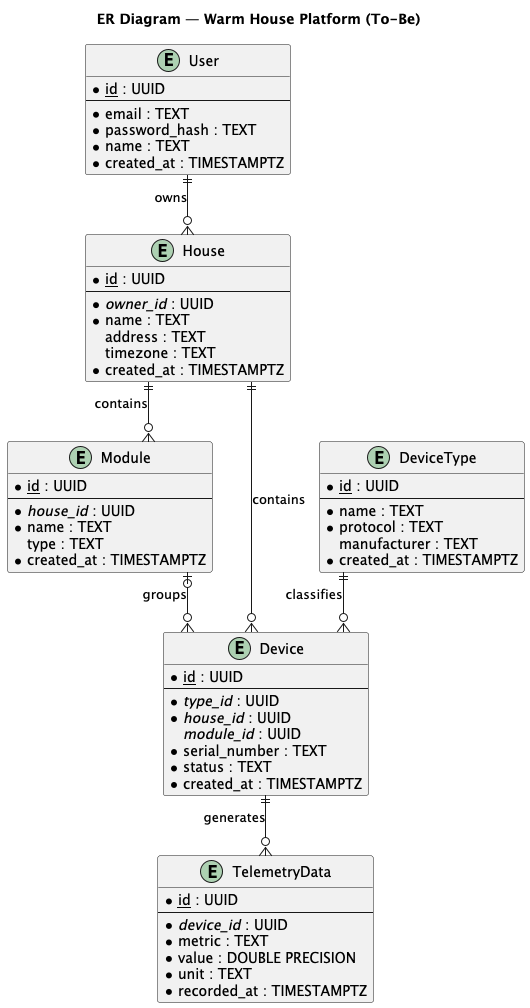

The diagram above was rendered by PlantUML. Its source (embedded in the PNG):
@startuml ER_Diagram
' ER Diagram — Warm House Platform (To-Be)
' Logical data model: key entities, attributes and relationship types.

!define PK(x) <u>x</u>
!define FK(x) <i>x</i>

hide methods
hide stereotypes
skinparam linetype ortho
skinparam entity {
    BackgroundColor #FEFECE
    BorderColor #999999
    ArrowColor #555555
    FontSize 13
}

title ER Diagram — Warm House Platform (To-Be)

' ─────────────────────────────────────────────
' USER
' ─────────────────────────────────────────────
entity User {
    * PK(id) : UUID
    --
    * email : TEXT
    * password_hash : TEXT
    * name : TEXT
    * created_at : TIMESTAMPTZ
}

' ─────────────────────────────────────────────
' HOUSE
' ─────────────────────────────────────────────
entity House {
    * PK(id) : UUID
    --
    * FK(owner_id) : UUID
    * name : TEXT
    address : TEXT
    timezone : TEXT
    * created_at : TIMESTAMPTZ
}

' ─────────────────────────────────────────────
' MODULE
' Logical zone inside a house (room, floor area, etc.).
' Groups devices by location within the house.
' ─────────────────────────────────────────────
entity Module {
    * PK(id) : UUID
    --
    * FK(house_id) : UUID
    * name : TEXT
    type : TEXT
    * created_at : TIMESTAMPTZ
}

' ─────────────────────────────────────────────
' DEVICE TYPE
' ─────────────────────────────────────────────
entity DeviceType {
    * PK(id) : UUID
    --
    * name : TEXT
    * protocol : TEXT
    manufacturer : TEXT
    * created_at : TIMESTAMPTZ
}

' ─────────────────────────────────────────────
' DEVICE
' ─────────────────────────────────────────────
entity Device {
    * PK(id) : UUID
    --
    * FK(type_id) : UUID
    * FK(house_id) : UUID
    FK(module_id) : UUID
    * serial_number : TEXT
    * status : TEXT
    * created_at : TIMESTAMPTZ
}

' ─────────────────────────────────────────────
' TELEMETRY DATA
' Time-series readings from device sensors.
' Stored in TimescaleDB (hypertable by recorded_at).
' ─────────────────────────────────────────────
entity TelemetryData {
    * PK(id) : UUID
    --
    * FK(device_id) : UUID
    * metric : TEXT
    * value : DOUBLE PRECISION
    * unit : TEXT
    * recorded_at : TIMESTAMPTZ
}

' ─────────────────────────────────────────────
' RELATIONSHIPS
' ─────────────────────────────────────────────

' One user can own multiple houses;
' each house belongs to exactly one owner.
User ||--o{ House : "owns"

' One house contains multiple modules (rooms/zones);
' each module belongs to exactly one house.
House ||--o{ Module : "contains"

' One house contains multiple devices;
' each device is bound to exactly one house.
House ||--o{ Device : "contains"

' A device may optionally be assigned to a module (room);
' one module can contain multiple devices.
Module |o--o{ Device : "groups"

' One device type classifies multiple devices;
' each device has exactly one type.
DeviceType ||--o{ Device : "classifies"

' One device generates multiple telemetry records;
' each record belongs to exactly one device.
Device ||--o{ TelemetryData : "generates"

@enduml